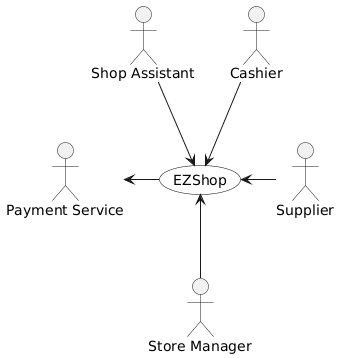

The diagram above was rendered by PlantUML. Its source (embedded in the PNG):
@startuml
skinparam backgroundColor white
' layout più “radiale”
top to bottom direction

' opzionale: stile un po' più pulito
skinparam usecase {
  BorderColor black
  BackgroundColor white
}

actor Supplier
actor "Payment Service" as PaymentService
actor "Store Manager" as StoreManager
actor "Shop Assistant" as ShopAssistant
actor Cashier

' il sistema ora è un ovale (use case), non un rettangolo
usecase "EZShop" as EZShop

' provo a disporre gli attori intorno all’ovale
StoreManager -up-> EZShop
Supplier -left-> EZShop
PaymentService <-right- EZShop
ShopAssistant -down-> EZShop
Cashier -down-> EZShop
@enduml